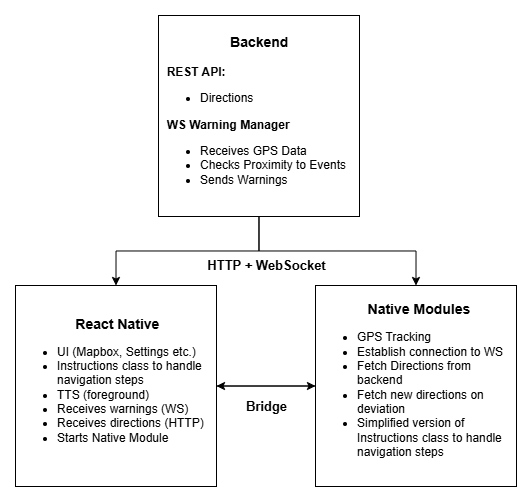

The diagram above was exported from draw.io. Its source (the exported page's mxGraphModel, read from the mxfile embedded in the PNG):
<mxGraphModel dx="1056" dy="584" grid="1" gridSize="10" guides="1" tooltips="1" connect="1" arrows="1" fold="1" page="1" pageScale="1" pageWidth="827" pageHeight="1169" math="0" shadow="0">
  <root>
    <mxCell id="0" />
    <mxCell id="1" parent="0" />
    <mxCell id="w60str0wYre_QRqWYetH-1" style="edgeStyle=orthogonalEdgeStyle;rounded=0;orthogonalLoop=1;jettySize=auto;html=1;entryX=0.5;entryY=0;entryDx=0;entryDy=0;" parent="1" source="w60str0wYre_QRqWYetH-4" target="w60str0wYre_QRqWYetH-6" edge="1">
      <mxGeometry relative="1" as="geometry" />
    </mxCell>
    <mxCell id="w60str0wYre_QRqWYetH-2" style="edgeStyle=orthogonalEdgeStyle;rounded=0;orthogonalLoop=1;jettySize=auto;html=1;entryX=0.5;entryY=0;entryDx=0;entryDy=0;" parent="1" source="w60str0wYre_QRqWYetH-4" target="w60str0wYre_QRqWYetH-9" edge="1">
      <mxGeometry relative="1" as="geometry" />
    </mxCell>
    <mxCell id="w60str0wYre_QRqWYetH-3" value="&lt;b&gt;&lt;font style=&quot;font-size: 13px;&quot;&gt;HTTP + WebSocket&lt;/font&gt;&lt;/b&gt;" style="edgeLabel;html=1;align=center;verticalAlign=middle;resizable=0;points=[];labelBackgroundColor=none;" parent="w60str0wYre_QRqWYetH-2" vertex="1" connectable="0">
      <mxGeometry x="-0.8357" relative="1" as="geometry">
        <mxPoint x="7" y="30" as="offset" />
      </mxGeometry>
    </mxCell>
    <mxCell id="w60str0wYre_QRqWYetH-4" value="&lt;div style=&quot;&quot;&gt;&lt;span style=&quot;white-space: pre;&quot;&gt;&#09;&lt;/span&gt;&lt;span style=&quot;white-space: pre;&quot;&gt;&#09;&amp;nbsp;&lt;/span&gt;&amp;nbsp; &amp;nbsp;&amp;nbsp;&lt;b&gt;&lt;font style=&quot;font-size: 14px;&quot;&gt;Backend&lt;/font&gt;&lt;/b&gt;&lt;/div&gt;&lt;b style=&quot;background-color: transparent; color: light-dark(rgb(0, 0, 0), rgb(255, 255, 255));&quot;&gt;&lt;br&gt;&amp;nbsp; REST API:&lt;/b&gt;&lt;br&gt;&lt;ul&gt;&lt;li&gt;Directions&lt;/li&gt;&lt;/ul&gt;&lt;b style=&quot;background-color: transparent; color: light-dark(rgb(0, 0, 0), rgb(255, 255, 255));&quot;&gt;&amp;nbsp; WS Warning Manager&lt;/b&gt;&lt;br&gt;&lt;ul&gt;&lt;li&gt;Receives GPS Data&lt;/li&gt;&lt;li&gt;Checks Proximity to Events&lt;/li&gt;&lt;li&gt;Sends Warnings&lt;/li&gt;&lt;/ul&gt;" style="whiteSpace=wrap;html=1;aspect=fixed;align=left;" parent="1" vertex="1">
      <mxGeometry x="293" y="70" width="201" height="201" as="geometry" />
    </mxCell>
    <mxCell id="w60str0wYre_QRqWYetH-5" style="edgeStyle=orthogonalEdgeStyle;rounded=0;orthogonalLoop=1;jettySize=auto;html=1;" parent="1" source="w60str0wYre_QRqWYetH-6" edge="1">
      <mxGeometry relative="1" as="geometry">
        <mxPoint x="450" y="440.5" as="targetPoint" />
      </mxGeometry>
    </mxCell>
    <mxCell id="w60str0wYre_QRqWYetH-6" value="&lt;div style=&quot;&quot;&gt;&lt;b&gt;&lt;font style=&quot;font-size: 14px;&quot;&gt;&amp;nbsp; &amp;nbsp; &amp;nbsp; &amp;nbsp; &amp;nbsp; &amp;nbsp; &amp;nbsp; &amp;nbsp;React Native&lt;/font&gt;&lt;/b&gt;&lt;/div&gt;&lt;ul&gt;&lt;li&gt;UI (Mapbox, Settings etc.)&lt;/li&gt;&lt;li&gt;Instructions class to handle navigation steps&lt;/li&gt;&lt;li&gt;TTS (foreground)&lt;/li&gt;&lt;li&gt;Receives warnings (WS)&lt;/li&gt;&lt;li&gt;Receives directions (HTTP)&lt;/li&gt;&lt;li&gt;Starts Native Module&lt;/li&gt;&lt;/ul&gt;" style="whiteSpace=wrap;html=1;aspect=fixed;align=left;" parent="1" vertex="1">
      <mxGeometry x="150" y="340" width="201" height="201" as="geometry" />
    </mxCell>
    <mxCell id="w60str0wYre_QRqWYetH-7" value="" style="edgeStyle=orthogonalEdgeStyle;rounded=0;orthogonalLoop=1;jettySize=auto;html=1;" parent="1" source="w60str0wYre_QRqWYetH-9" target="w60str0wYre_QRqWYetH-6" edge="1">
      <mxGeometry relative="1" as="geometry" />
    </mxCell>
    <mxCell id="w60str0wYre_QRqWYetH-8" value="&lt;font style=&quot;font-size: 13px;&quot;&gt;&lt;b&gt;Bridge&lt;/b&gt;&lt;/font&gt;" style="edgeLabel;html=1;align=center;verticalAlign=middle;resizable=0;points=[];labelBackgroundColor=none;" parent="w60str0wYre_QRqWYetH-7" vertex="1" connectable="0">
      <mxGeometry x="-0.0101" relative="1" as="geometry">
        <mxPoint y="20" as="offset" />
      </mxGeometry>
    </mxCell>
    <mxCell id="w60str0wYre_QRqWYetH-9" value="&lt;div style=&quot;&quot;&gt;&lt;b&gt;&lt;font style=&quot;font-size: 14px;&quot;&gt;&amp;nbsp; &amp;nbsp; &amp;nbsp; &amp;nbsp; &amp;nbsp; &amp;nbsp; &amp;nbsp;Native Modules&lt;/font&gt;&lt;/b&gt;&lt;/div&gt;&lt;ul&gt;&lt;li&gt;GPS Tracking&lt;/li&gt;&lt;li&gt;Establish connection to WS&lt;/li&gt;&lt;li&gt;Fetch Directions from backend&lt;/li&gt;&lt;li&gt;Fetch new directions on deviation&lt;/li&gt;&lt;li&gt;Simplified version of Instructions class to handle navigation steps&lt;/li&gt;&lt;/ul&gt;" style="whiteSpace=wrap;html=1;aspect=fixed;align=left;" parent="1" vertex="1">
      <mxGeometry x="450" y="340" width="201" height="201" as="geometry" />
    </mxCell>
  </root>
</mxGraphModel>